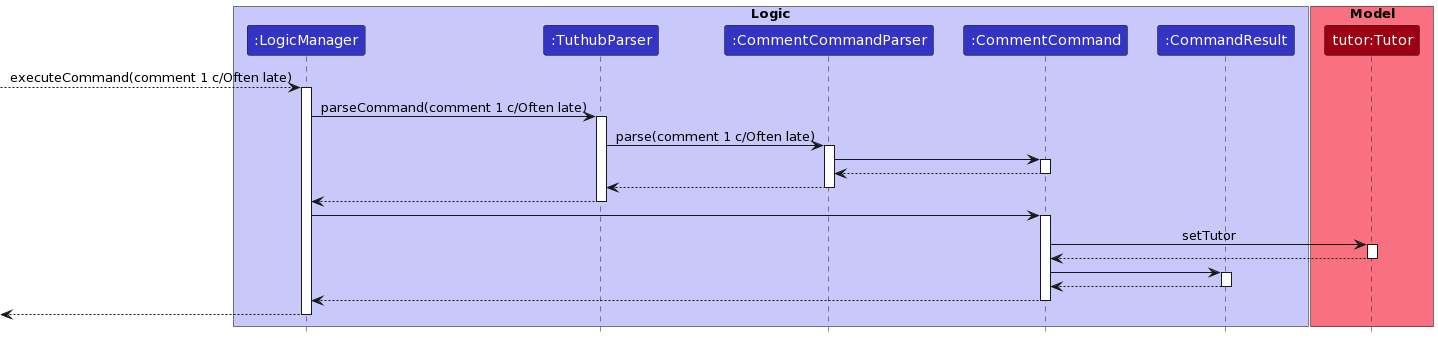

The diagram above was rendered by PlantUML. Its source (embedded in the PNG):
@startuml
/'
 'Commonly used styles and colors across diagrams.
 'Refer to https://plantuml-documentation.readthedocs.io/en/latest for a more
 'comprehensive list of skinparams.
 '/


'T1 through T4 are shades of the original color from lightest to darkest

!define UI_COLOR #1D8900
!define UI_COLOR_T1 #83E769
!define UI_COLOR_T2 #3FC71B
!define UI_COLOR_T3 #166800
!define UI_COLOR_T4 #0E4100

!define LOGIC_COLOR #3333C4
!define LOGIC_COLOR_T1 #C8C8FA
!define LOGIC_COLOR_T2 #6A6ADC
!define LOGIC_COLOR_T3 #1616B0
!define LOGIC_COLOR_T4 #101086

!define MODEL_COLOR #9D0012
!define MODEL_COLOR_T1 #F97181
!define MODEL_COLOR_T2 #E41F36
!define MODEL_COLOR_T3 #7B000E
!define MODEL_COLOR_T4 #51000A

!define STORAGE_COLOR #A38300
!define STORAGE_COLOR_T1 #FFE374
!define STORAGE_COLOR_T2 #EDC520
!define STORAGE_COLOR_T3 #806600
!define STORAGE_COLOR_T2 #544400

!define USER_COLOR #000000

skinparam BackgroundColor #FFFFFFF

skinparam Shadowing false

skinparam Class {
    FontColor #FFFFFF
    BorderThickness 1
    BorderColor #FFFFFF
    StereotypeFontColor #FFFFFF
    FontName Arial
}

skinparam Actor {
    BorderColor USER_COLOR
    Color USER_COLOR
    FontName Arial
}

skinparam Sequence {
    MessageAlign center
    BoxFontSize 15
    BoxPadding 0
    BoxFontColor #FFFFFF
    FontName Arial
}

skinparam Participant {
    FontColor #FFFFFFF
    Padding 20
}

skinparam MinClassWidth 50
skinparam ParticipantPadding 10
skinparam Shadowing false
skinparam DefaultTextAlignment center
skinparam packageStyle Rectangle

hide footbox
hide members
hide circle


box "Logic" LOGIC_COLOR_T1
participant ":LogicManager" as logic LOGIC_COLOR
participant ":TuthubParser" as parser LOGIC_COLOR
participant ":CommentCommandParser" as ccp LOGIC_COLOR
participant ":CommentCommand" as comment LOGIC_COLOR
participant ":CommandResult" as result LOGIC_COLOR
end box

box "Model" MODEL_COLOR_T1
participant "tutor:Tutor" as tutor MODEL_COLOR
end box

--> logic: executeCommand(comment 1 c/Often late)
activate logic
logic -> parser: parseCommand(comment 1 c/Often late)
activate parser
parser -> ccp: parse(comment 1 c/Often late)
activate ccp
ccp -> comment
activate comment
comment --> ccp
deactivate comment
ccp --> parser
deactivate ccp
parser --> logic
deactivate parser
logic -> comment
activate comment
comment -> tutor: setTutor
activate tutor
tutor --> comment
deactivate tutor
comment -> result
activate result
result --> comment
deactivate result
comment --> logic
deactivate comment
<-- logic
deactivate logic
@enduml